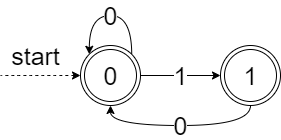

The diagram above was exported from draw.io. Its source (the exported page's mxGraphModel, read from the mxfile embedded in the PNG):
<mxGraphModel dx="1117" dy="637" grid="1" gridSize="10" guides="1" tooltips="1" connect="1" arrows="1" fold="1" page="1" pageScale="1" pageWidth="1100" pageHeight="850" math="0" shadow="0">
  <root>
    <mxCell id="0" />
    <mxCell id="1" parent="0" />
    <mxCell id="PeFu4E6oumo7I0WAlQcW-51" value="1" style="edgeStyle=orthogonalEdgeStyle;curved=1;sketch=0;orthogonalLoop=1;jettySize=auto;html=1;fontSize=25;startArrow=none;startFill=0;endArrow=classic;endFill=1;" edge="1" parent="1" source="PeFu4E6oumo7I0WAlQcW-47" target="PeFu4E6oumo7I0WAlQcW-50">
      <mxGeometry relative="1" as="geometry" />
    </mxCell>
    <mxCell id="PeFu4E6oumo7I0WAlQcW-47" value="&lt;font style=&quot;font-size: 25px;&quot;&gt;0&lt;/font&gt;" style="ellipse;shape=doubleEllipse;html=1;dashed=0;whitespace=wrap;aspect=fixed;fontFamily=Helvetica;fontSize=25;fontColor=#000000;align=center;strokeColor=#000000;fillColor=#ffffff;sketch=0;" vertex="1" parent="1">
      <mxGeometry x="240" y="160" width="60" height="60" as="geometry" />
    </mxCell>
    <mxCell id="PeFu4E6oumo7I0WAlQcW-48" value="" style="endArrow=none;dashed=1;html=1;sketch=0;fontSize=25;curved=1;exitX=0;exitY=0.5;exitDx=0;exitDy=0;startArrow=classic;startFill=1;" edge="1" parent="1" source="PeFu4E6oumo7I0WAlQcW-47">
      <mxGeometry width="50" height="50" relative="1" as="geometry">
        <mxPoint x="450" y="220" as="sourcePoint" />
        <mxPoint x="160" y="190" as="targetPoint" />
      </mxGeometry>
    </mxCell>
    <mxCell id="PeFu4E6oumo7I0WAlQcW-49" value="&lt;font style=&quot;font-size: 25px;&quot;&gt;start&lt;/font&gt;" style="text;html=1;align=center;verticalAlign=middle;resizable=0;points=[];autosize=1;strokeColor=none;fillColor=none;fontSize=25;" vertex="1" parent="1">
      <mxGeometry x="165" y="150" width="60" height="40" as="geometry" />
    </mxCell>
    <mxCell id="PeFu4E6oumo7I0WAlQcW-53" value="0" style="edgeStyle=orthogonalEdgeStyle;curved=1;sketch=0;orthogonalLoop=1;jettySize=auto;html=1;exitX=0.5;exitY=1;exitDx=0;exitDy=0;entryX=0.5;entryY=1;entryDx=0;entryDy=0;fontSize=25;startArrow=none;startFill=0;endArrow=classic;endFill=1;" edge="1" parent="1" source="PeFu4E6oumo7I0WAlQcW-50" target="PeFu4E6oumo7I0WAlQcW-47">
      <mxGeometry relative="1" as="geometry" />
    </mxCell>
    <mxCell id="PeFu4E6oumo7I0WAlQcW-50" value="&lt;font style=&quot;font-size: 25px&quot;&gt;1&lt;/font&gt;" style="ellipse;shape=doubleEllipse;html=1;dashed=0;whitespace=wrap;aspect=fixed;fontFamily=Helvetica;fontSize=25;fontColor=#000000;align=center;strokeColor=#000000;fillColor=#ffffff;sketch=0;" vertex="1" parent="1">
      <mxGeometry x="380" y="160" width="60" height="60" as="geometry" />
    </mxCell>
    <mxCell id="PeFu4E6oumo7I0WAlQcW-52" value="0" style="edgeStyle=orthogonalEdgeStyle;curved=1;sketch=0;orthogonalLoop=1;jettySize=auto;html=1;exitX=1;exitY=0;exitDx=0;exitDy=0;entryX=0;entryY=0;entryDx=0;entryDy=0;fontSize=25;startArrow=none;startFill=0;endArrow=classic;endFill=1;" edge="1" parent="1" source="PeFu4E6oumo7I0WAlQcW-47" target="PeFu4E6oumo7I0WAlQcW-47">
      <mxGeometry relative="1" as="geometry">
        <Array as="points">
          <mxPoint x="291" y="130" />
          <mxPoint x="249" y="130" />
        </Array>
      </mxGeometry>
    </mxCell>
  </root>
</mxGraphModel>